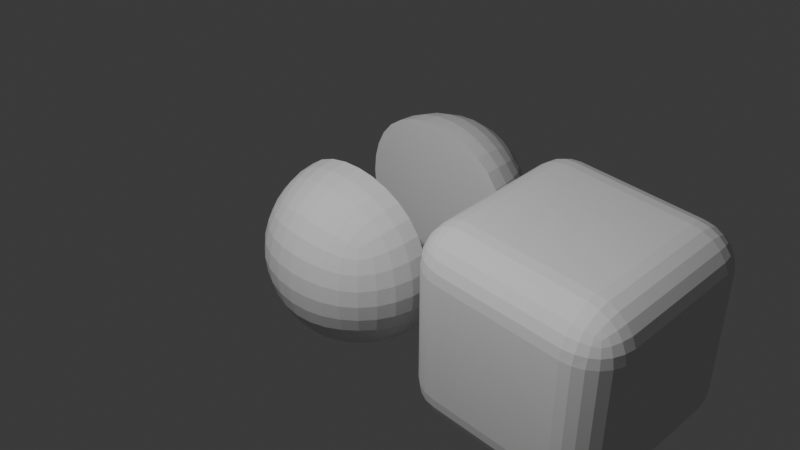 # Source: WIP_Bevel_Cube.blend  (saved by Blender 4.1.24; exported with 4.5.12 LTS)
import bpy
from mathutils import Matrix  # noqa: F401  (used for matrix-valued properties, if any)

bpy.ops.wm.read_factory_settings(use_empty=True)
scene = bpy.context.scene
scene.name = 'Scene'

# ---- collections
col_collection = bpy.data.collections.new('Collection'); scene.collection.children.link(col_collection)

# ---- materials (node trees are filled in below, after node groups)
mat_material = bpy.data.materials.new('Material')
mat_material.alpha_threshold = 0.0
mat_material.use_backface_culling = True
mat_material.use_transparent_shadow = False
mat_material.roughness = 0.5
mat_material.line_color = (0.0, 0.0, 0.0, 1.0)

# ---- node groups
ng_advanced_bounding_box_001 = bpy.data.node_groups.new('Advanced Bounding Box.001', 'GeometryNodeTree')
_s = ng_advanced_bounding_box_001.interface.new_socket(name='Bounding Box', in_out='OUTPUT', socket_type='NodeSocketGeometry')
_s = ng_advanced_bounding_box_001.interface.new_socket(name='Min', in_out='OUTPUT', socket_type='NodeSocketVector')
_s = ng_advanced_bounding_box_001.interface.new_socket(name='Max', in_out='OUTPUT', socket_type='NodeSocketVector')
_s = ng_advanced_bounding_box_001.interface.new_socket(name='Dimensions', in_out='OUTPUT', socket_type='NodeSocketVector')
_s = ng_advanced_bounding_box_001.interface.new_socket(name='Geometry', in_out='INPUT', socket_type='NodeSocketGeometry')
ng_advanced_bounding_box_001.is_modifier = True
_N = ng_advanced_bounding_box_001.nodes; _L = ng_advanced_bounding_box_001.links
n0 = _N.new('NodeGroupOutput'); n0.name = 'Group Output'; n0.location = (200, 0)
n1 = _N.new('GeometryNodeBoundBox'); n1.name = 'Bounding Box'; n1.location = (-1060, 0)
n2 = _N.new('NodeReroute'); n2.name = 'Reroute.004'; n2.location = (-900, -80)
n2.width = 16
n2.socket_idname = 'NodeSocketVector'
n3 = _N.new('NodeReroute'); n3.name = 'Reroute.003'; n3.location = (-880, -60)
n3.width = 16
n3.socket_idname = 'NodeSocketVector'
n4 = _N.new('ShaderNodeVectorMath'); n4.name = 'Vector Math'; n4.location = (-860, -100)
n4.operation = 'SUBTRACT'
n5 = _N.new('NodeReroute'); n5.name = 'Reroute.001'; n5.location = (-880, -220)
n5.width = 16
n5.socket_idname = 'NodeSocketVector'
n6 = _N.new('NodeReroute'); n6.name = 'Reroute.002'; n6.location = (-900, -200)
n6.width = 16
n6.socket_idname = 'NodeSocketVector'
n7 = _N.new('ShaderNodeVectorMath'); n7.name = 'Vector Math.001'; n7.location = (-700, -100)
n7.operation = 'ABSOLUTE'
n8 = _N.new('NodeReroute'); n8.name = 'Reroute'; n8.location = (-540, -100)
n8.width = 16
n8.socket_idname = 'NodeSocketVector'
n9 = _N.new('GeometryNodeRealizeInstances'); n9.name = 'Realize Instances'; n9.location = (-1220, 0)
n10 = _N.new('NodeGroupInput'); n10.name = 'Group Input'; n10.location = (-1380, 0)
_L.new(n1.outputs[0], n0.inputs[0])
_L.new(n9.outputs[0], n1.inputs[0])
_L.new(n5.outputs[0], n4.inputs[1])
_L.new(n6.outputs[0], n4.inputs[0])
_L.new(n4.outputs[0], n7.inputs[0])
_L.new(n8.outputs[0], n0.inputs[3])
_L.new(n7.outputs[0], n8.inputs[0])
_L.new(n3.outputs[0], n5.inputs[0])
_L.new(n2.outputs[0], n6.inputs[0])
_L.new(n1.outputs[1], n3.inputs[0])
_L.new(n1.outputs[2], n2.inputs[0])
_L.new(n2.outputs[0], n0.inputs[2])
_L.new(n3.outputs[0], n0.inputs[1])
_L.new(n10.outputs[0], n9.inputs[0])
n0.is_active_output = True
ng_vector_select = bpy.data.node_groups.new('Vector Select', 'GeometryNodeTree')
_s = ng_vector_select.interface.new_socket(name='Value', in_out='OUTPUT', socket_type='NodeSocketFloat')
_s = ng_vector_select.interface.new_socket(name='Index', in_out='INPUT', socket_type='NodeSocketInt')
_s.subtype = 'FACTOR'
_s.min_value = 0
_s.max_value = 2
_s = ng_vector_select.interface.new_socket(name='Vector', in_out='INPUT', socket_type='NodeSocketVector')
_s.min_value = -1e+04
_s.max_value = 1e+04
_N = ng_vector_select.nodes; _L = ng_vector_select.links
n0 = _N.new('NodeGroupOutput'); n0.name = 'Group Output'; n0.location = (480, 0)
n1 = _N.new('FunctionNodeCompare'); n1.name = 'Compare'; n1.location = (-90, 160)
n1.operation = 'EQUAL'
n1.data_type = 'INT'
n1.inputs[3].default_value = 1
n1.inputs[6].default_value = (0.0, 0.0, 0.0, 0.0)
n1.inputs[7].default_value = (0.0, 0.0, 0.0, 0.0)
n2 = _N.new('FunctionNodeCompare'); n2.name = 'Compare.001'; n2.location = (-90, 0)
n2.operation = 'EQUAL'
n2.data_type = 'INT'
n2.inputs[3].default_value = 2
n2.inputs[6].default_value = (0.0, 0.0, 0.0, 0.0)
n2.inputs[7].default_value = (0.0, 0.0, 0.0, 0.0)
n3 = _N.new('GeometryNodeSwitch'); n3.name = 'Switch'; n3.location = (110, 160)
n3.input_type = 'FLOAT'
n4 = _N.new('ShaderNodeSeparateXYZ'); n4.name = 'Separate XYZ'; n4.location = (-90, -160)
n5 = _N.new('ShaderNodeClamp'); n5.name = 'Clamp'; n5.location = (-300, 160)
n5.inputs[2].default_value = 2.0
n6 = _N.new('GeometryNodeSwitch'); n6.name = 'Switch.001'; n6.location = (290, 0)
n6.input_type = 'FLOAT'
n7 = _N.new('NodeGroupInput'); n7.name = 'Group Input'; n7.location = (-490, 0)
_L.new(n4.outputs[1], n3.inputs[2])
_L.new(n5.outputs[0], n2.inputs[2])
_L.new(n3.outputs[0], n6.inputs[1])
_L.new(n5.outputs[0], n1.inputs[2])
_L.new(n4.outputs[2], n6.inputs[2])
_L.new(n1.outputs[0], n3.inputs[0])
_L.new(n2.outputs[0], n6.inputs[0])
_L.new(n4.outputs[0], n3.inputs[1])
_L.new(n7.outputs[1], n4.inputs[0])
_L.new(n7.outputs[0], n5.inputs[0])
_L.new(n6.outputs[0], n0.inputs[0])
n0.is_active_output = True
ng_vector_swizzle = bpy.data.node_groups.new('Vector Swizzle', 'GeometryNodeTree')
_s = ng_vector_swizzle.interface.new_socket(name='Vector', in_out='OUTPUT', socket_type='NodeSocketVector')
_s.subtype = 'XYZ'
_s = ng_vector_swizzle.interface.new_socket(name='Vector', in_out='INPUT', socket_type='NodeSocketVector')
_s.subtype = 'XYZ'
_s.min_value = -1e+04
_s.max_value = 1e+04
_s.hide_value = True
_s = ng_vector_swizzle.interface.new_socket(name='x/y/z -> x', in_out='INPUT', socket_type='NodeSocketInt')
_s.subtype = 'FACTOR'
_s.min_value = 0
_s.max_value = 2
_s = ng_vector_swizzle.interface.new_socket(name='x/y/z -> y', in_out='INPUT', socket_type='NodeSocketInt')
_s.subtype = 'FACTOR'
_s.default_value = 1
_s.min_value = 0
_s.max_value = 2
_s = ng_vector_swizzle.interface.new_socket(name='x/y/z -> z', in_out='INPUT', socket_type='NodeSocketInt')
_s.subtype = 'FACTOR'
_s.default_value = 2
_s.min_value = 0
_s.max_value = 2
_N = ng_vector_swizzle.nodes; _L = ng_vector_swizzle.links
n0 = _N.new('NodeGroupOutput'); n0.name = 'Group Output'; n0.location = (380, 0)
n1 = _N.new('GeometryNodeGroup'); n1.name = 'Group'; n1.location = (0, 140)
n1.node_tree = ng_vector_select
n2 = _N.new('GeometryNodeGroup'); n2.name = 'Group.002'; n2.location = (0, -140)
n2.node_tree = ng_vector_select
n3 = _N.new('NodeGroupInput'); n3.name = 'Group Input.002'; n3.location = (-160, 140)
n4 = _N.new('NodeGroupInput'); n4.name = 'Group Input.003'; n4.location = (-160, -140)
n5 = _N.new('NodeGroupInput'); n5.name = 'Group Input.001'; n5.location = (-160, 0)
n6 = _N.new('ShaderNodeCombineXYZ'); n6.name = 'Combine XYZ'; n6.location = (220, 0)
n7 = _N.new('GeometryNodeGroup'); n7.name = 'Group.001'; n7.location = (0, 0)
n7.node_tree = ng_vector_select
_L.new(n1.outputs[0], n6.inputs[0])
_L.new(n5.outputs[0], n7.inputs[1])
_L.new(n5.outputs[2], n7.inputs[0])
_L.new(n7.outputs[0], n6.inputs[1])
_L.new(n2.outputs[0], n6.inputs[2])
_L.new(n6.outputs[0], n0.inputs[0])
_L.new(n3.outputs[0], n1.inputs[1])
_L.new(n3.outputs[1], n1.inputs[0])
_L.new(n4.outputs[0], n2.inputs[1])
_L.new(n4.outputs[3], n2.inputs[0])
n0.is_active_output = True
ng_bisect = bpy.data.node_groups.new('Bisect', 'GeometryNodeTree')
_s = ng_bisect.interface.new_socket(name='Geometry', in_out='OUTPUT', socket_type='NodeSocketGeometry')
_s = ng_bisect.interface.new_socket(name='Inverted', in_out='OUTPUT', socket_type='NodeSocketGeometry')
_s = ng_bisect.interface.new_socket(name='Geometry Cut', in_out='OUTPUT', socket_type='NodeSocketBool')
_s = ng_bisect.interface.new_socket(name='Inverted Cut', in_out='OUTPUT', socket_type='NodeSocketBool')
_s = ng_bisect.interface.new_socket(name='Geometry', in_out='INPUT', socket_type='NodeSocketGeometry')
_s = ng_bisect.interface.new_socket(name='Axis', in_out='INPUT', socket_type='NodeSocketMenu')
_s.default_value = 'Z'
_s = ng_bisect.interface.new_socket(name='Invert', in_out='INPUT', socket_type='NodeSocketBool')
_s = ng_bisect.interface.new_socket(name='Factor', in_out='INPUT', socket_type='NodeSocketFloat')
_s.subtype = 'FACTOR'
_s.default_value = 0.5
_s.min_value = 0.0
_s.max_value = 1.0
_N = ng_bisect.nodes; _L = ng_bisect.links
n0 = _N.new('NodeGroupOutput'); n0.name = 'Group Output'; n0.location = (1440, 0)
n1 = _N.new('NodeGroupInput'); n1.name = 'Group Input'; n1.location = (-1060, 0)
n2 = _N.new('GeometryNodeMeshGrid'); n2.name = 'Grid.001'; n2.location = (-80, 0)
n2.inputs[2].default_value = 2
n2.inputs[3].default_value = 2
n3 = _N.new('GeometryNodeMeshBoolean'); n3.name = 'Mesh Boolean'; n3.location = (600, 0)
n3.solver = 'EXACT'
n3.inputs[3].default_value = True
n4 = _N.new('GeometryNodeGroup'); n4.name = 'Group'; n4.location = (-1060, -100)
n4.node_tree = ng_advanced_bounding_box_001
n5 = _N.new('GeometryNodeGroup'); n5.name = 'Group.001'; n5.location = (-840, -240)
n5.node_tree = ng_vector_swizzle
n5.inputs[1].default_value = 1
n5.inputs[2].default_value = 0
n5.inputs[3].default_value = 2
n6 = _N.new('NodeReroute'); n6.name = 'Reroute'; n6.location = (-900, -200)
n6.width = 16
n6.socket_idname = 'NodeSocketVector'
n7 = _N.new('NodeReroute'); n7.name = 'Reroute.001'; n7.location = (-900, -300)
n7.width = 16
n7.socket_idname = 'NodeSocketVector'
n8 = _N.new('NodeReroute'); n8.name = 'Reroute.002'; n8.location = (-660, -280)
n8.width = 16
n8.socket_idname = 'NodeSocketVectorXYZ'
n9 = _N.new('NodeReroute'); n9.name = 'Reroute.003'; n9.location = (-660, -100)
n9.width = 16
n9.socket_idname = 'NodeSocketVectorXYZ'
n10 = _N.new('GeometryNodeGroup'); n10.name = 'Group.002'; n10.location = (-840, -400)
n10.node_tree = ng_vector_swizzle
n10.inputs[1].default_value = 0
n10.inputs[2].default_value = 2
n10.inputs[3].default_value = 1
n11 = _N.new('NodeReroute'); n11.name = 'Reroute.004'; n11.location = (-900, -460)
n11.width = 16
n11.socket_idname = 'NodeSocketVector'
n12 = _N.new('NodeReroute'); n12.name = 'Reroute.005'; n12.location = (-640, -440)
n12.width = 16
n12.socket_idname = 'NodeSocketVectorXYZ'
n13 = _N.new('NodeReroute'); n13.name = 'Reroute.006'; n13.location = (-640, -120)
n13.width = 16
n13.socket_idname = 'NodeSocketVectorXYZ'
n14 = _N.new('NodeReroute'); n14.name = 'Reroute.007'; n14.location = (-900, -600)
n14.width = 16
n14.socket_idname = 'NodeSocketVector'
n15 = _N.new('NodeReroute'); n15.name = 'Reroute.008'; n15.location = (-620, -140)
n15.width = 16
n15.socket_idname = 'NodeSocketVector'
n16 = _N.new('NodeReroute'); n16.name = 'Reroute.009'; n16.location = (-620, -600)
n16.width = 16
n16.socket_idname = 'NodeSocketVector'
n17 = _N.new('ShaderNodeVectorMath'); n17.name = 'Vector Math'; n17.location = (-400, 0)
n17.operation = 'MULTIPLY_ADD'
n17.inputs[1].default_value = (2.0, 2.0, 2.0)
n17.inputs[2].default_value = (0.1, 0.1, 0.1)
n17.inputs[3].default_value = 2.0
n18 = _N.new('ShaderNodeSeparateXYZ'); n18.name = 'Separate XYZ'; n18.location = (-240, 0)
n19 = _N.new('GeometryNodeTransform'); n19.name = 'Transform Geometry'; n19.location = (80, 0)
n20 = _N.new('GeometryNodeMenuSwitch'); n20.name = 'Menu Switch.002'; n20.location = (-840, 0)
n20.enum_items.clear()
_it = n20.enum_items.new('X')
_it = n20.enum_items.new('Y')
_it = n20.enum_items.new('Z')
n20.enum_definition.enum_definition.enum_definition.enum_definition.data_type = 'INT'
n20.enum_definition.enum_definition.enum_definition.data_type = 'INT'
n20.enum_definition.enum_definition.data_type = 'INT'
n20.enum_definition.data_type = 'INT'
n20.data_type = 'INT'
n20.inputs[1].default_value = 0
n20.inputs[2].default_value = 1
n20.inputs[3].default_value = 2
n21 = _N.new('GeometryNodeIndexSwitch'); n21.name = 'Index Switch'; n21.location = (-560, 0)
n21.index_switch_items.clear()
_it = n21.index_switch_items.new()
_it = n21.index_switch_items.new()
_it = n21.index_switch_items.new()
n21.data_type = 'VECTOR'
n22 = _N.new('GeometryNodeIndexSwitch'); n22.name = 'Index Switch.001'; n22.location = (-400, -200)
n22.index_switch_items.clear()
_it = n22.index_switch_items.new()
_it = n22.index_switch_items.new()
_it = n22.index_switch_items.new()
n22.data_type = 'ROTATION'
n22.inputs[1].default_value = (0.0, 1.571, 0.0)
n22.inputs[2].default_value = (-1.571, 0.0, 0.0)
n22.inputs[3].default_value = (0.0, 0.0, 0.0)
n23 = _N.new('NodeReroute'); n23.name = 'Reroute.010'; n23.location = (-680, -80)
n23.width = 16
n23.socket_idname = 'NodeSocketInt'
n24 = _N.new('NodeReroute'); n24.name = 'Reroute.011'; n24.location = (-680, -200)
n24.width = 16
n24.socket_idname = 'NodeSocketInt'
n25 = _N.new('NodeReroute'); n25.name = 'Reroute.012'; n25.location = (-420, -200)
n25.width = 16
n25.socket_idname = 'NodeSocketInt'
n26 = _N.new('NodeReroute'); n26.name = 'Reroute.013'; n26.location = (-240, -140)
n26.width = 16
n26.socket_idname = 'NodeSocketRotation'
n27 = _N.new('NodeReroute'); n27.name = 'Reroute.014'; n27.location = (60, -140)
n27.width = 16
n27.socket_idname = 'NodeSocketRotation'
n28 = _N.new('NodeGroupInput'); n28.name = 'Group Input.001'; n28.location = (-1220, -100)
n29 = _N.new('GeometryNodeFlipFaces'); n29.name = 'Flip Faces'; n29.location = (240, 0)
n30 = _N.new('NodeGroupInput'); n30.name = 'Group Input.002'; n30.location = (80, -120)
n31 = _N.new('NodeGroupInput'); n31.name = 'Group Input.003'; n31.location = (440, 60)
n32 = _N.new('GeometryNodeIndexSwitch'); n32.name = 'Index Switch.002'; n32.location = (-120, -660)
n32.index_switch_items.clear()
_it = n32.index_switch_items.new()
_it = n32.index_switch_items.new()
_it = n32.index_switch_items.new()
n32.data_type = 'VECTOR'
n32.inputs[1].default_value = (1.0, 0.0, 0.0)
n32.inputs[2].default_value = (0.0, 1.0, 0.0)
n32.inputs[3].default_value = (0.0, 0.0, 1.0)
n33 = _N.new('NodeReroute'); n33.name = 'Reroute.015'; n33.location = (-680, -740)
n33.width = 16
n33.socket_idname = 'NodeSocketInt'
n34 = _N.new('ShaderNodeVectorMath'); n34.name = 'Vector Math.001'; n34.location = (80, -660)
n34.operation = 'MULTIPLY'
n34.inputs[3].default_value = 2.0
n35 = _N.new('ShaderNodeMix'); n35.name = 'Mix'; n35.location = (240, -600)
n35.data_type = 'VECTOR'
n36 = _N.new('ShaderNodeVectorMath'); n36.name = 'Vector Math.002'; n36.location = (80, -800)
n36.operation = 'MULTIPLY'
n36.inputs[3].default_value = 2.0
n37 = _N.new('NodeReroute'); n37.name = 'Reroute.017'; n37.location = (-880, -160)
n37.width = 16
n37.socket_idname = 'NodeSocketVector'
n38 = _N.new('NodeReroute'); n38.name = 'Reroute.018'; n38.location = (-880, -620)
n38.width = 16
n38.socket_idname = 'NodeSocketVector'
n39 = _N.new('NodeReroute'); n39.name = 'Reroute.019'; n39.location = (40, -620)
n39.width = 16
n39.socket_idname = 'NodeSocketVector'
n40 = _N.new('NodeReroute'); n40.name = 'Reroute.020'; n40.location = (20, -640)
n40.width = 16
n40.socket_idname = 'NodeSocketVector'
n41 = _N.new('NodeReroute'); n41.name = 'Reroute.021'; n41.location = (-860, -640)
n41.width = 16
n41.socket_idname = 'NodeSocketVector'
n42 = _N.new('NodeReroute'); n42.name = 'Reroute.022'; n42.location = (-860, -180)
n42.width = 16
n42.socket_idname = 'NodeSocketVector'
n43 = _N.new('NodeGroupInput'); n43.name = 'Group Input.004'; n43.location = (80, -600)
n44 = _N.new('GeometryNodeSetPosition'); n44.name = 'Set Position'; n44.location = (440, 0)
n45 = _N.new('NodeReroute'); n45.name = 'Reroute.023'; n45.location = (400, -640)
n45.width = 16
n45.socket_idname = 'NodeSocketVector'
n46 = _N.new('NodeReroute'); n46.name = 'Reroute.024'; n46.location = (400, -120)
n46.width = 16
n46.socket_idname = 'NodeSocketVector'
n47 = _N.new('GeometryNodeFlipFaces'); n47.name = 'Flip Faces.001'; n47.location = (600, -260)
n48 = _N.new('GeometryNodeMeshBoolean'); n48.name = 'Mesh Boolean.001'; n48.location = (760, -200)
n48.solver = 'EXACT'
n48.inputs[3].default_value = True
n49 = _N.new('NodeGroupInput'); n49.name = 'Group Input.005'; n49.location = (600, -200)
n50 = _N.new('GeometryNodeMergeByDistance'); n50.name = 'Merge by Distance'; n50.location = (920, -40)
n50.inputs[2].default_value = 0.0001
n51 = _N.new('GeometryNodeMergeByDistance'); n51.name = 'Merge by Distance.001'; n51.location = (920, -200)
n51.inputs[2].default_value = 0.0001
n52 = _N.new('FunctionNodeCompare'); n52.name = 'Compare'; n52.location = (920, 180)
n52.operation = 'NOT_EQUAL'
n52.data_type = 'VECTOR'
n52.inputs[10].default_value = 2.98e-08
n52.inputs[11].default_value = 1.035
n52.inputs[12].default_value = 0.09
n53 = _N.new('GeometryNodeInputPosition'); n53.name = 'Position'; n53.location = (600, 60)
n54 = _N.new('GeometryNodeCaptureAttribute'); n54.name = 'Capture Attribute'; n54.location = (1120, 80)
n54.capture_items.clear()
n54.domain = 'FACE'
n55 = _N.new('GeometryNodeCaptureAttribute'); n55.name = 'Capture Attribute.001'; n55.location = (1120, -100)
n55.capture_items.clear()
n55.domain = 'FACE'
_L.new(n7.outputs[0], n5.inputs[0])
_L.new(n4.outputs[3], n6.inputs[0])
_L.new(n6.outputs[0], n7.inputs[0])
_L.new(n8.outputs[0], n9.inputs[0])
_L.new(n11.outputs[0], n10.inputs[0])
_L.new(n7.outputs[0], n11.inputs[0])
_L.new(n10.outputs[0], n12.inputs[0])
_L.new(n12.outputs[0], n13.inputs[0])
_L.new(n5.outputs[0], n8.inputs[0])
_L.new(n11.outputs[0], n14.inputs[0])
_L.new(n16.outputs[0], n15.inputs[0])
_L.new(n14.outputs[0], n16.inputs[0])
_L.new(n17.outputs[0], n18.inputs[0])
_L.new(n18.outputs[0], n2.inputs[0])
_L.new(n18.outputs[1], n2.inputs[1])
_L.new(n1.outputs[1], n20.inputs[0])
_L.new(n9.outputs[0], n21.inputs[1])
_L.new(n13.outputs[0], n21.inputs[2])
_L.new(n15.outputs[0], n21.inputs[3])
_L.new(n23.outputs[0], n21.inputs[0])
_L.new(n21.outputs[0], n17.inputs[0])
_L.new(n25.outputs[0], n22.inputs[0])
_L.new(n20.outputs[0], n23.inputs[0])
_L.new(n23.outputs[0], n24.inputs[0])
_L.new(n24.outputs[0], n25.inputs[0])
_L.new(n27.outputs[0], n19.inputs[2])
_L.new(n2.outputs[0], n19.inputs[0])
_L.new(n22.outputs[0], n26.inputs[0])
_L.new(n26.outputs[0], n27.inputs[0])
_L.new(n28.outputs[0], n4.inputs[0])
_L.new(n19.outputs[0], n29.inputs[0])
_L.new(n30.outputs[2], n29.inputs[1])
_L.new(n31.outputs[0], n3.inputs[0])
_L.new(n44.outputs[0], n3.inputs[1])
_L.new(n33.outputs[0], n32.inputs[0])
_L.new(n23.outputs[0], n33.inputs[0])
_L.new(n40.outputs[0], n36.inputs[1])
_L.new(n39.outputs[0], n34.inputs[1])
_L.new(n4.outputs[1], n37.inputs[0])
_L.new(n37.outputs[0], n38.inputs[0])
_L.new(n38.outputs[0], n39.inputs[0])
_L.new(n32.outputs[0], n34.inputs[0])
_L.new(n41.outputs[0], n40.inputs[0])
_L.new(n42.outputs[0], n41.inputs[0])
_L.new(n4.outputs[2], n42.inputs[0])
_L.new(n32.outputs[0], n36.inputs[0])
_L.new(n34.outputs[0], n35.inputs[4])
_L.new(n36.outputs[0], n35.inputs[5])
_L.new(n43.outputs[3], n35.inputs[0])
_L.new(n29.outputs[0], n44.inputs[0])
_L.new(n46.outputs[0], n44.inputs[3])
_L.new(n35.outputs[1], n45.inputs[0])
_L.new(n45.outputs[0], n46.inputs[0])
_L.new(n44.outputs[0], n47.inputs[0])
_L.new(n47.outputs[0], n48.inputs[1])
_L.new(n49.outputs[0], n48.inputs[0])
_L.new(n55.outputs[0], n0.inputs[1])
_L.new(n48.outputs[0], n51.inputs[0])
_L.new(n3.outputs[0], n50.inputs[0])
_L.new(n54.outputs[0], n0.inputs[0])
_L.new(n53.outputs[0], n52.inputs[4])
_L.new(n46.outputs[0], n52.inputs[5])
_L.new(n50.outputs[0], n54.inputs[0])
_L.new(n52.outputs[0], n54.inputs[1])
_L.new(n54.outputs[1], n0.inputs[2])
_L.new(n51.outputs[0], n55.inputs[0])
_L.new(n52.outputs[0], n55.inputs[1])
_L.new(n55.outputs[1], n0.inputs[3])
n0.is_active_output = True
ng_nodegroup = bpy.data.node_groups.new('NodeGroup', 'GeometryNodeTree')
_s = ng_nodegroup.interface.new_socket(name='Geometry', in_out='OUTPUT', socket_type='NodeSocketGeometry')
_s = ng_nodegroup.interface.new_socket(name='Geometry', in_out='INPUT', socket_type='NodeSocketGeometry')
_s = ng_nodegroup.interface.new_socket(name='Distance', in_out='INPUT', socket_type='NodeSocketFloat')
_s.min_value = 0.0
_s = ng_nodegroup.interface.new_socket(name='Axis', in_out='INPUT', socket_type='NodeSocketMenu')
_s.default_value = 'X'
_N = ng_nodegroup.nodes; _L = ng_nodegroup.links
n0 = _N.new('NodeGroupOutput'); n0.name = 'Group Output'; n0.location = (720, 0)
n1 = _N.new('NodeGroupInput'); n1.name = 'Group Input'; n1.location = (-1220, 0)
n2 = _N.new('GeometryNodeGroup'); n2.name = 'Group'; n2.location = (-1060, 0)
n2.node_tree = ng_bisect
n2.inputs[1].default_value = 'X'
n2.inputs[2].default_value = False
n2.inputs[3].default_value = 0.5
n3 = _N.new('GeometryNodeSetPosition'); n3.name = 'Set Position'; n3.location = (20, 0)
n4 = _N.new('GeometryNodeSetPosition'); n4.name = 'Set Position.001'; n4.location = (20, -240)
n5 = _N.new('GeometryNodeMenuSwitch'); n5.name = 'Menu Switch'; n5.location = (-1060, 180)
n5.enum_items.clear()
_it = n5.enum_items.new('X')
_it = n5.enum_items.new('Y')
_it = n5.enum_items.new('Z')
n5.enum_definition.enum_definition.enum_definition.enum_definition.data_type = 'INT'
n5.enum_definition.enum_definition.enum_definition.data_type = 'INT'
n5.enum_definition.enum_definition.data_type = 'INT'
n5.enum_definition.data_type = 'INT'
n5.data_type = 'INT'
n5.inputs[1].default_value = 0
n5.inputs[2].default_value = 1
n5.inputs[3].default_value = 2
n6 = _N.new('GeometryNodeIndexSwitch'); n6.name = 'Index Switch'; n6.location = (-700, 60)
n6.index_switch_items.clear()
_it = n6.index_switch_items.new()
_it = n6.index_switch_items.new()
_it = n6.index_switch_items.new()
n7 = _N.new('NodeGroupInput'); n7.name = 'Group Input.001'; n7.location = (-1220, 180)
n8 = _N.new('GeometryNodeGroup'); n8.name = 'Group.001'; n8.location = (-1060, -240)
n8.node_tree = ng_bisect
n8.inputs[1].default_value = 'Y'
n8.inputs[2].default_value = True
n8.inputs[3].default_value = 0.5
n9 = _N.new('NodeGroupInput'); n9.name = 'Group Input.002'; n9.location = (-1220, -240)
n10 = _N.new('GeometryNodeGroup'); n10.name = 'Group.002'; n10.location = (-1060, -480)
n10.node_tree = ng_bisect
n10.inputs[1].default_value = 'Z'
n10.inputs[2].default_value = False
n10.inputs[3].default_value = 0.5
n11 = _N.new('NodeGroupInput'); n11.name = 'Group Input.003'; n11.location = (-1220, -480)
n12 = _N.new('GeometryNodeIndexSwitch'); n12.name = 'Index Switch.001'; n12.location = (-700, -140)
n12.index_switch_items.clear()
_it = n12.index_switch_items.new()
_it = n12.index_switch_items.new()
_it = n12.index_switch_items.new()
n13 = _N.new('GeometryNodeIndexSwitch'); n13.name = 'Index Switch.002'; n13.location = (-700, -340)
n13.index_switch_items.clear()
_it = n13.index_switch_items.new()
_it = n13.index_switch_items.new()
_it = n13.index_switch_items.new()
n13.data_type = 'BOOLEAN'
n14 = _N.new('GeometryNodeIndexSwitch'); n14.name = 'Index Switch.003'; n14.location = (-700, -540)
n14.index_switch_items.clear()
_it = n14.index_switch_items.new()
_it = n14.index_switch_items.new()
_it = n14.index_switch_items.new()
n14.data_type = 'BOOLEAN'
n15 = _N.new('NodeReroute'); n15.name = 'Reroute.001'; n15.location = (-740, -20)
n15.width = 16
n15.socket_idname = 'NodeSocketInt'
n16 = _N.new('NodeReroute'); n16.name = 'Reroute'; n16.location = (-740, -220)
n16.width = 16
n16.socket_idname = 'NodeSocketInt'
n17 = _N.new('NodeReroute'); n17.name = 'Reroute.002'; n17.location = (-740, -420)
n17.width = 16
n17.socket_idname = 'NodeSocketInt'
n18 = _N.new('NodeReroute'); n18.name = 'Reroute.003'; n18.location = (-740, -620)
n18.width = 16
n18.socket_idname = 'NodeSocketInt'
n19 = _N.new('GeometryNodeIndexSwitch'); n19.name = 'Index Switch.004'; n19.location = (-700, 300)
n19.index_switch_items.clear()
_it = n19.index_switch_items.new()
_it = n19.index_switch_items.new()
_it = n19.index_switch_items.new()
n19.data_type = 'VECTOR'
n19.inputs[1].default_value = (1.0, 0.0, 0.0)
n19.inputs[2].default_value = (0.0, 1.0, 0.0)
n19.inputs[3].default_value = (0.0, 0.0, 1.0)
n20 = _N.new('GeometryNodeJoinGeometry'); n20.name = 'Join Geometry'; n20.location = (360, 0)
n21 = _N.new('ShaderNodeVectorMath'); n21.name = 'Vector Math'; n21.location = (-140, 0)
n21.operation = 'SCALE'
n21.inputs[3].default_value = 0.5
n22 = _N.new('ShaderNodeVectorMath'); n22.name = 'Vector Math.001'; n22.location = (-140, -240)
n22.operation = 'SCALE'
n22.inputs[3].default_value = -0.5
n23 = _N.new('GeometryNodeExtrudeMesh'); n23.name = 'Extrude Mesh'; n23.location = (180, 0)
n23.inputs[4].default_value = False
n24 = _N.new('GeometryNodeExtrudeMesh'); n24.name = 'Extrude Mesh.001'; n24.location = (180, -240)
n24.inputs[4].default_value = False
n25 = _N.new('GeometryNodeMergeByDistance'); n25.name = 'Merge by Distance'; n25.location = (540, 0)
n25.inputs[2].default_value = 0.0001
n26 = _N.new('ShaderNodeVectorMath'); n26.name = 'Vector Math.004'; n26.location = (-540, 300)
n26.operation = 'SCALE'
n27 = _N.new('NodeGroupInput'); n27.name = 'Group Input.006'; n27.location = (-700, 180)
_L.new(n6.outputs[0], n3.inputs[0])
_L.new(n12.outputs[0], n4.inputs[0])
_L.new(n1.outputs[0], n2.inputs[0])
_L.new(n2.outputs[0], n6.inputs[1])
_L.new(n7.outputs[2], n5.inputs[0])
_L.new(n15.outputs[0], n6.inputs[0])
_L.new(n9.outputs[0], n8.inputs[0])
_L.new(n11.outputs[0], n10.inputs[0])
_L.new(n2.outputs[1], n12.inputs[1])
_L.new(n8.outputs[0], n6.inputs[2])
_L.new(n8.outputs[1], n12.inputs[2])
_L.new(n2.outputs[2], n13.inputs[1])
_L.new(n2.outputs[3], n14.inputs[1])
_L.new(n8.outputs[2], n13.inputs[2])
_L.new(n8.outputs[3], n14.inputs[2])
_L.new(n10.outputs[2], n13.inputs[3])
_L.new(n10.outputs[3], n14.inputs[3])
_L.new(n10.outputs[0], n6.inputs[3])
_L.new(n10.outputs[1], n12.inputs[3])
_L.new(n5.outputs[0], n15.inputs[0])
_L.new(n16.outputs[0], n12.inputs[0])
_L.new(n17.outputs[0], n13.inputs[0])
_L.new(n18.outputs[0], n14.inputs[0])
_L.new(n17.outputs[0], n18.inputs[0])
_L.new(n5.outputs[0], n19.inputs[0])
_L.new(n21.outputs[0], n3.inputs[3])
_L.new(n24.outputs[0], n20.inputs[0])
_L.new(n23.outputs[0], n20.inputs[0])
_L.new(n25.outputs[0], n0.inputs[0])
_L.new(n22.outputs[0], n4.inputs[3])
_L.new(n3.outputs[0], n23.inputs[0])
_L.new(n22.outputs[0], n23.inputs[2])
_L.new(n13.outputs[0], n23.inputs[1])
_L.new(n4.outputs[0], n24.inputs[0])
_L.new(n21.outputs[0], n24.inputs[2])
_L.new(n14.outputs[0], n24.inputs[1])
_L.new(n20.outputs[0], n25.inputs[0])
_L.new(n19.outputs[0], n26.inputs[0])
_L.new(n26.outputs[0], n21.inputs[0])
_L.new(n26.outputs[0], n22.inputs[0])
_L.new(n16.outputs[0], n17.inputs[0])
_L.new(n15.outputs[0], n16.inputs[0])
n0.is_active_output = True
ng_geometry_nodes = bpy.data.node_groups.new('Geometry Nodes', 'GeometryNodeTree')
_s = ng_geometry_nodes.interface.new_socket(name='Geometry', in_out='OUTPUT', socket_type='NodeSocketGeometry')
_s = ng_geometry_nodes.interface.new_socket(name='Geometry', in_out='INPUT', socket_type='NodeSocketGeometry')
ng_geometry_nodes.is_modifier = True
_N = ng_geometry_nodes.nodes; _L = ng_geometry_nodes.links
n0 = _N.new('NodeGroupInput'); n0.name = 'Group Input'; n0.location = (-980, 0)
n1 = _N.new('NodeGroupOutput'); n1.name = 'Group Output'; n1.location = (480, 0)
n2 = _N.new('GeometryNodeMeshCube'); n2.name = 'Cube'; n2.location = (-640, 0)
n2.inputs[0].default_value = (2.0, 2.0, 2.0)
n3 = _N.new('GeometryNodeSubdivisionSurface'); n3.name = 'Subdivision Surface'; n3.location = (-480, 0)
n3.inputs[1].default_value = 3
n3.inputs[4].default_value = False
n4 = _N.new('GeometryNodeGroup'); n4.name = 'Group.001'; n4.location = (-200, 0)
n4.node_tree = ng_nodegroup
n4.inputs[1].default_value = 1.0
n4.inputs[2].default_value = 'X'
n5 = _N.new('GeometryNodeGroup'); n5.name = 'Group.002'; n5.location = (-40, 0)
n5.mute = True
n5.node_tree = ng_nodegroup
n5.inputs[1].default_value = 1.0
n5.inputs[2].default_value = 'Y'
n6 = _N.new('GeometryNodeGroup'); n6.name = 'Group.003'; n6.location = (120, 0)
n6.mute = True
n6.node_tree = ng_nodegroup
n6.inputs[1].default_value = 1.0
n6.inputs[2].default_value = 'Z'
_L.new(n2.outputs[0], n3.inputs[0])
_L.new(n6.outputs[0], n1.inputs[0])
_L.new(n3.outputs[0], n4.inputs[0])
_L.new(n4.outputs[0], n5.inputs[0])
_L.new(n5.outputs[0], n6.inputs[0])
n1.is_active_output = True

# ---- material node trees
mat_material.use_nodes = True; mat_material.node_tree.nodes.clear()
_N = mat_material.node_tree.nodes; _L = mat_material.node_tree.links
n0 = _N.new('ShaderNodeOutputMaterial'); n0.name = 'Material Output'; n0.location = (300, 300)
n1 = _N.new('ShaderNodeBsdfPrincipled'); n1.name = 'Principled BSDF'; n1.location = (10, 300)
n1.distribution = 'GGX'
n1.subsurface_method = 'RANDOM_WALK_SKIN'
n1.inputs[1].default_value = 1.0
n1.inputs[3].default_value = 1.45
n1.inputs[27].default_value = (0.0, 0.0, 0.0, 1.0)
n1.inputs[28].default_value = 1.0
_L.new(n1.outputs[0], n0.inputs[0])
n0.is_active_output = True

# ---- world
world_world = bpy.data.worlds.new('World'); scene.world = world_world
world_world.use_nodes = True; world_world.node_tree.nodes.clear()
_N = world_world.node_tree.nodes; _L = world_world.node_tree.links
n0 = _N.new('ShaderNodeOutputWorld'); n0.name = 'World Output'; n0.location = (300, 300)
n1 = _N.new('ShaderNodeBackground'); n1.name = 'Background'; n1.location = (10, 300)
n1.inputs[0].default_value = (0.05088, 0.05088, 0.05088, 1.0)
_L.new(n1.outputs[0], n0.inputs[0])
n0.is_active_output = True
world_world.color = (0.05088, 0.05088, 0.05088)
world_world.use_sun_shadow = False
world_world.sun_shadow_jitter_overblur = 0.0

# ---- cameras
cam_camera = bpy.data.cameras.new('Camera')
cam_camera.clip_end = 100.0
cam_camera.ortho_scale = 7.314

# ---- lights
light_light = bpy.data.lights.new('Light', 'POINT')
light_light.transmission_factor = 0.0
light_light.use_soft_falloff = False
light_light.energy = 1000.0
light_light.shadow_soft_size = 0.1
light_light.shadow_maximum_resolution = 0.006
light_light.use_absolute_resolution = True

# ---- meshes
me_cube = bpy.data.meshes.new('Cube')
me_cube.from_pydata([(-1.0, -1.0, -1.0), (-1.0, -1.0, 1.0), (-1.0, 1.0, -1.0), (-1.0, 1.0, 1.0), (1.0, -1.0, -1.0), (1.0, -1.0, 1.0), (1.0, 1.0, -1.0), (1.0, 1.0, 1.0)], [], [(0, 1, 3, 2), (2, 3, 7, 6), (6, 7, 5, 4), (4, 5, 1, 0), (2, 6, 4, 0), (7, 3, 1, 5)])
_uv = me_cube.uv_layers.new(name='UVMap')
_uv.uv.foreach_set('vector', [0.375, 0.0, 0.625, 0.0, 0.625, 0.25, 0.375, 0.25, 0.375, 0.25, 0.625, 0.25, 0.625, 0.5, 0.375, 0.5, 0.375, 0.5, 0.625, 0.5, 0.625, 0.75, 0.375, 0.75, 0.375, 0.75, 0.625, 0.75, 0.625, 1.0, 0.375, 1.0, 0.125, 0.5, 0.375, 0.5, 0.375, 0.75, 0.125, 0.75, 0.625, 0.5, 0.875, 0.5, 0.875, 0.75, 0.625, 0.75])
me_cube.materials.append(mat_material)
me_cube.update()
me_cube_001 = bpy.data.meshes.new('Cube.001')
me_cube_001.from_pydata([(-0.6096, -0.6096, -1.0), (-0.6096, -1.0, -0.6096), (-1.0, -0.6096, -0.6096), (-0.6096, -0.7106, -0.9867), (-0.6096, -0.8048, -0.9477), (-0.6096, -0.8856, -0.8856), (-0.7106, -0.6096, -0.9867), (-0.7138, -0.7146, -0.9709), (-0.7121, -0.8054, -0.9314), (-0.71, -0.8762, -0.8765), (-0.8048, -0.6096, -0.9477), (-0.8055, -0.7127, -0.9311), (-0.7955, -0.7956, -0.8981), (-0.7874, -0.8553, -0.8554), (-0.835, -0.835, -0.835), (-0.7106, -0.9867, -0.6096), (-0.8048, -0.9477, -0.6096), (-0.8856, -0.8856, -0.6096), (-0.6096, -0.9867, -0.7106), (-0.7146, -0.9709, -0.7138), (-0.8054, -0.9314, -0.7121), (-0.8762, -0.8765, -0.71), (-0.6096, -0.9477, -0.8048), (-0.7127, -0.9311, -0.8055), (-0.7956, -0.8981, -0.7955), (-0.8553, -0.8554, -0.7874), (-0.9867, -0.6096, -0.7106), (-0.9477, -0.6096, -0.8048), (-0.8856, -0.6096, -0.8856), (-0.9867, -0.7106, -0.6096), (-0.9709, -0.7138, -0.7146), (-0.9314, -0.7121, -0.8054), (-0.8765, -0.71, -0.8762), (-0.9477, -0.8048, -0.6096), (-0.9311, -0.8055, -0.7127), (-0.8981, -0.7955, -0.7956), (-0.8554, -0.7874, -0.8553), (-0.6096, -1.0, 0.6096), (-0.6096, -0.6096, 1.0), (-1.0, -0.6096, 0.6096), (-0.6096, -0.9867, 0.7106), (-0.6096, -0.9477, 0.8048), (-0.6096, -0.8856, 0.8856), (-0.7106, -0.9867, 0.6096), (-0.7138, -0.9709, 0.7146), (-0.7121, -0.9314, 0.8054), (-0.71, -0.8765, 0.8762), (-0.8048, -0.9477, 0.6096), (-0.8055, -0.9311, 0.7127), (-0.7955, -0.8981, 0.7956), (-0.7874, -0.8554, 0.8553), (-0.835, -0.835, 0.835), (-0.7106, -0.6096, 0.9867), (-0.8048, -0.6096, 0.9477), (-0.8856, -0.6096, 0.8856), (-0.6096, -0.7106, 0.9867), (-0.7146, -0.7138, 0.9709), (-0.8054, -0.7121, 0.9314), (-0.8762, -0.71, 0.8765), (-0.6096, -0.8048, 0.9477), (-0.7127, -0.8055, 0.9311), (-0.7956, -0.7955, 0.8981), (-0.8553, -0.7874, 0.8554), (-0.9867, -0.7106, 0.6096), (-0.9477, -0.8048, 0.6096), (-0.8856, -0.8856, 0.6096), (-0.9867, -0.6096, 0.7106), (-0.9709, -0.7146, 0.7138), (-0.9314, -0.8054, 0.7121), (-0.8765, -0.8762, 0.71), (-0.9477, -0.6096, 0.8048), (-0.9311, -0.7127, 0.8055), (-0.8981, -0.7956, 0.7955), (-0.8554, -0.8553, 0.7874), (-0.6096, 0.6096, -1.0), (-1.0, 0.6096, -0.6096), (-0.6096, 1.0, -0.6096), (-0.7106, 0.6096, -0.9867), (-0.8048, 0.6096, -0.9477), (-0.8856, 0.6096, -0.8856), (-0.6096, 0.7106, -0.9867), (-0.7146, 0.7138, -0.9709), (-0.8054, 0.7121, -0.9314), (-0.8762, 0.71, -0.8765), (-0.6096, 0.8048, -0.9477), (-0.7127, 0.8055, -0.9311), (-0.7956, 0.7955, -0.8981), (-0.8553, 0.7874, -0.8554), (-0.835, 0.835, -0.835), (-0.9867, 0.7106, -0.6096), (-0.9477, 0.8048, -0.6096), (-0.8856, 0.8856, -0.6096), (-0.9867, 0.6096, -0.7106), (-0.9709, 0.7146, -0.7138), (-0.9314, 0.8054, -0.7121), (-0.8765, 0.8762, -0.71), (-0.9477, 0.6096, -0.8048), (-0.9311, 0.7127, -0.8055), (-0.8981, 0.7956, -0.7955), (-0.8554, 0.8553, -0.7874), (-0.6096, 0.9867, -0.7106), (-0.6096, 0.9477, -0.8048), (-0.6096, 0.8856, -0.8856), (-0.7106, 0.9867, -0.6096), (-0.7138, 0.9709, -0.7146), (-0.7121, 0.9314, -0.8054), (-0.71, 0.8765, -0.8762), (-0.8048, 0.9477, -0.6096), (-0.8055, 0.9311, -0.7127), (-0.7955, 0.8981, -0.7956), (-0.7874, 0.8554, -0.8553), (-0.6096, 0.6096, 1.0), (-0.6096, 1.0, 0.6096), (-1.0, 0.6096, 0.6096), (-0.6096, 0.7106, 0.9867), (-0.6096, 0.8048, 0.9477), (-0.6096, 0.8856, 0.8856), (-0.7106, 0.6096, 0.9867), (-0.7138, 0.7146, 0.9709), (-0.7121, 0.8054, 0.9314), (-0.71, 0.8762, 0.8765), (-0.8048, 0.6096, 0.9477), (-0.8055, 0.7127, 0.9311), (-0.7955, 0.7956, 0.8981), (-0.7874, 0.8553, 0.8554), (-0.835, 0.835, 0.835), (-0.7106, 0.9867, 0.6096), (-0.8048, 0.9477, 0.6096), (-0.8856, 0.8856, 0.6096), (-0.6096, 0.9867, 0.7106), (-0.7146, 0.9709, 0.7138), (-0.8054, 0.9314, 0.7121), (-0.8762, 0.8765, 0.71), (-0.6096, 0.9477, 0.8048), (-0.7127, 0.9311, 0.8055), (-0.7956, 0.8981, 0.7955), (-0.8553, 0.8554, 0.7874), (-0.9867, 0.6096, 0.7106), (-0.9477, 0.6096, 0.8048), (-0.8856, 0.6096, 0.8856), (-0.9867, 0.7106, 0.6096), (-0.9709, 0.7138, 0.7146), (-0.9314, 0.7121, 0.8054), (-0.8765, 0.71, 0.8762), (-0.9477, 0.8048, 0.6096), (-0.9311, 0.8055, 0.7127), (-0.8981, 0.7955, 0.7956), (-0.8554, 0.7874, 0.8553), (0.6096, -0.6096, -1.0), (1.0, -0.6096, -0.6096), (0.6096, -1.0, -0.6096), (0.7106, -0.6096, -0.9867), (0.8048, -0.6096, -0.9477), (0.8856, -0.6096, -0.8856), (0.6096, -0.7106, -0.9867), (0.7146, -0.7138, -0.9709), (0.8054, -0.7121, -0.9314), (0.8762, -0.71, -0.8765), (0.6096, -0.8048, -0.9477), (0.7127, -0.8055, -0.9311), (0.7956, -0.7955, -0.8981), (0.8553, -0.7874, -0.8554), (0.835, -0.835, -0.835), (0.9867, -0.7106, -0.6096), (0.9477, -0.8048, -0.6096), (0.8856, -0.8856, -0.6096), (0.9867, -0.6096, -0.7106), (0.9709, -0.7146, -0.7138), (0.9314, -0.8054, -0.7121), (0.8765, -0.8762, -0.71), (0.9477, -0.6096, -0.8048), (0.9311, -0.7127, -0.8055), (0.8981, -0.7956, -0.7955), (0.8554, -0.8553, -0.7874), (0.6096, -0.9867, -0.7106), (0.6096, -0.9477, -0.8048), (0.6096, -0.8856, -0.8856), (0.7106, -0.9867, -0.6096), (0.7138, -0.9709, -0.7146), (0.7121, -0.9314, -0.8054), (0.71, -0.8765, -0.8762), (0.8048, -0.9477, -0.6096), (0.8055, -0.9311, -0.7127), (0.7955, -0.8981, -0.7956), (0.7874, -0.8554, -0.8553), (0.6096, -0.6096, 1.0), (0.6096, -1.0, 0.6096), (1.0, -0.6096, 0.6096), (0.6096, -0.7106, 0.9867), (0.6096, -0.8048, 0.9477), (0.6096, -0.8856, 0.8856), (0.7106, -0.6096, 0.9867), (0.7138, -0.7146, 0.9709), (0.7121, -0.8054, 0.9314), (0.71, -0.8762, 0.8765), (0.8048, -0.6096, 0.9477), (0.8055, -0.7127, 0.9311), (0.7955, -0.7956, 0.8981), (0.7874, -0.8553, 0.8554), (0.835, -0.835, 0.835), (0.7106, -0.9867, 0.6096), (0.8048, -0.9477, 0.6096), (0.8856, -0.8856, 0.6096), (0.6096, -0.9867, 0.7106), (0.7146, -0.9709, 0.7138), (0.8054, -0.9314, 0.7121), (0.8762, -0.8765, 0.71), (0.6096, -0.9477, 0.8048), (0.7127, -0.9311, 0.8055), (0.7956, -0.8981, 0.7955), (0.8553, -0.8554, 0.7874), (0.9867, -0.6096, 0.7106), (0.9477, -0.6096, 0.8048), (0.8856, -0.6096, 0.8856), (0.9867, -0.7106, 0.6096), (0.9709, -0.7138, 0.7146), (0.9314, -0.7121, 0.8054), (0.8765, -0.71, 0.8762), (0.9477, -0.8048, 0.6096), (0.9311, -0.8055, 0.7127), (0.8981, -0.7955, 0.7956), (0.8554, -0.7874, 0.8553), (0.6096, 0.6096, -1.0), (0.6096, 1.0, -0.6096), (1.0, 0.6096, -0.6096), (0.6096, 0.7106, -0.9867), (0.6096, 0.8048, -0.9477), (0.6096, 0.8856, -0.8856), (0.7106, 0.6096, -0.9867), (0.7138, 0.7146, -0.9709), (0.7121, 0.8054, -0.9314), (0.71, 0.8762, -0.8765), (0.8048, 0.6096, -0.9477), (0.8055, 0.7127, -0.9311), (0.7955, 0.7956, -0.8981), (0.7874, 0.8553, -0.8554), (0.835, 0.835, -0.835), (0.7106, 0.9867, -0.6096), (0.8048, 0.9477, -0.6096), (0.8856, 0.8856, -0.6096), (0.6096, 0.9867, -0.7106), (0.7146, 0.9709, -0.7138), (0.8054, 0.9314, -0.7121), (0.8762, 0.8765, -0.71), (0.6096, 0.9477, -0.8048), (0.7127, 0.9311, -0.8055), (0.7956, 0.8981, -0.7955), (0.8553, 0.8554, -0.7874), (0.9867, 0.6096, -0.7106), (0.9477, 0.6096, -0.8048), (0.8856, 0.6096, -0.8856), (0.9867, 0.7106, -0.6096), (0.9709, 0.7138, -0.7146), (0.9314, 0.7121, -0.8054), (0.8765, 0.71, -0.8762), (0.9477, 0.8048, -0.6096), (0.9311, 0.8055, -0.7127), (0.8981, 0.7955, -0.7956), (0.8554, 0.7874, -0.8553), (0.6096, 0.6096, 1.0), (1.0, 0.6096, 0.6096), (0.6096, 1.0, 0.6096), (0.7106, 0.6096, 0.9867), (0.8048, 0.6096, 0.9477), (0.8856, 0.6096, 0.8856), (0.6096, 0.7106, 0.9867), (0.7146, 0.7138, 0.9709), (0.8054, 0.7121, 0.9314), (0.8762, 0.71, 0.8765), (0.6096, 0.8048, 0.9477), (0.7127, 0.8055, 0.9311), (0.7956, 0.7955, 0.8981), (0.8553, 0.7874, 0.8554), (0.835, 0.835, 0.835), (0.9867, 0.7106, 0.6096), (0.9477, 0.8048, 0.6096), (0.8856, 0.8856, 0.6096), (0.9867, 0.6096, 0.7106), (0.9709, 0.7146, 0.7138), (0.9314, 0.8054, 0.7121), (0.8765, 0.8762, 0.71), (0.9477, 0.6096, 0.8048), (0.9311, 0.7127, 0.8055), (0.8981, 0.7956, 0.7955), (0.8554, 0.8553, 0.7874), (0.6096, 0.9867, 0.7106), (0.6096, 0.9477, 0.8048), (0.6096, 0.8856, 0.8856), (0.7106, 0.9867, 0.6096), (0.7138, 0.9709, 0.7146), (0.7121, 0.9314, 0.8054), (0.71, 0.8765, 0.8762), (0.8048, 0.9477, 0.6096), (0.8055, 0.9311, 0.7127), (0.7955, 0.8981, 0.7956), (0.7874, 0.8554, 0.8553)], [], [(150, 186, 37, 1), (224, 260, 187, 149), (259, 111, 38, 185), (2, 39, 113, 75), (76, 112, 261, 223), (0, 3, 7, 6), (3, 4, 8, 7), (4, 5, 9, 8), (6, 7, 11, 10), (7, 8, 12, 11), (8, 9, 13, 12), (10, 11, 32, 28), (11, 12, 36, 32), (12, 13, 14, 36), (1, 15, 19, 18), (15, 16, 20, 19), (16, 17, 21, 20), (18, 19, 23, 22), (19, 20, 24, 23), (20, 21, 25, 24), (22, 23, 9, 5), (23, 24, 13, 9), (24, 25, 14, 13), (2, 26, 30, 29), (26, 27, 31, 30), (27, 28, 32, 31), (29, 30, 34, 33), (30, 31, 35, 34), (31, 32, 36, 35), (33, 34, 21, 17), (34, 35, 25, 21), (35, 36, 14, 25), (37, 40, 44, 43), (40, 41, 45, 44), (41, 42, 46, 45), (43, 44, 48, 47), (44, 45, 49, 48), (45, 46, 50, 49), (47, 48, 69, 65), (48, 49, 73, 69), (49, 50, 51, 73), (38, 52, 56, 55), (52, 53, 57, 56), (53, 54, 58, 57), (55, 56, 60, 59), (56, 57, 61, 60), (57, 58, 62, 61), (59, 60, 46, 42), (60, 61, 50, 46), (61, 62, 51, 50), (39, 63, 67, 66), (63, 64, 68, 67), (64, 65, 69, 68), (66, 67, 71, 70), (67, 68, 72, 71), (68, 69, 73, 72), (70, 71, 58, 54), (71, 72, 62, 58), (72, 73, 51, 62), (74, 77, 81, 80), (77, 78, 82, 81), (78, 79, 83, 82), (80, 81, 85, 84), (81, 82, 86, 85), (82, 83, 87, 86), (84, 85, 106, 102), (85, 86, 110, 106), (86, 87, 88, 110), (75, 89, 93, 92), (89, 90, 94, 93), (90, 91, 95, 94), (92, 93, 97, 96), (93, 94, 98, 97), (94, 95, 99, 98), (96, 97, 83, 79), (97, 98, 87, 83), (98, 99, 88, 87), (76, 100, 104, 103), (100, 101, 105, 104), (101, 102, 106, 105), (103, 104, 108, 107), (104, 105, 109, 108), (105, 106, 110, 109), (107, 108, 95, 91), (108, 109, 99, 95), (109, 110, 88, 99), (111, 114, 118, 117), (114, 115, 119, 118), (115, 116, 120, 119), (117, 118, 122, 121), (118, 119, 123, 122), (119, 120, 124, 123), (121, 122, 143, 139), (122, 123, 147, 143), (123, 124, 125, 147), (112, 126, 130, 129), (126, 127, 131, 130), (127, 128, 132, 131), (129, 130, 134, 133), (130, 131, 135, 134), (131, 132, 136, 135), (133, 134, 120, 116), (134, 135, 124, 120), (135, 136, 125, 124), (113, 137, 141, 140), (137, 138, 142, 141), (138, 139, 143, 142), (140, 141, 145, 144), (141, 142, 146, 145), (142, 143, 147, 146), (144, 145, 132, 128), (145, 146, 136, 132), (146, 147, 125, 136), (148, 151, 155, 154), (151, 152, 156, 155), (152, 153, 157, 156), (154, 155, 159, 158), (155, 156, 160, 159), (156, 157, 161, 160), (158, 159, 180, 176), (159, 160, 184, 180), (160, 161, 162, 184), (149, 163, 167, 166), (163, 164, 168, 167), (164, 165, 169, 168), (166, 167, 171, 170), (167, 168, 172, 171), (168, 169, 173, 172), (170, 171, 157, 153), (171, 172, 161, 157), (172, 173, 162, 161), (150, 174, 178, 177), (174, 175, 179, 178), (175, 176, 180, 179), (177, 178, 182, 181), (178, 179, 183, 182), (179, 180, 184, 183), (181, 182, 169, 165), (182, 183, 173, 169), (183, 184, 162, 173), (185, 188, 192, 191), (188, 189, 193, 192), (189, 190, 194, 193), (191, 192, 196, 195), (192, 193, 197, 196), (193, 194, 198, 197), (195, 196, 217, 213), (196, 197, 221, 217), (197, 198, 199, 221), (186, 200, 204, 203), (200, 201, 205, 204), (201, 202, 206, 205), (203, 204, 208, 207), (204, 205, 209, 208), (205, 206, 210, 209), (207, 208, 194, 190), (208, 209, 198, 194), (209, 210, 199, 198), (187, 211, 215, 214), (211, 212, 216, 215), (212, 213, 217, 216), (214, 215, 219, 218), (215, 216, 220, 219), (216, 217, 221, 220), (218, 219, 206, 202), (219, 220, 210, 206), (220, 221, 199, 210), (222, 225, 229, 228), (225, 226, 230, 229), (226, 227, 231, 230), (228, 229, 233, 232), (229, 230, 234, 233), (230, 231, 235, 234), (232, 233, 254, 250), (233, 234, 258, 254), (234, 235, 236, 258), (223, 237, 241, 240), (237, 238, 242, 241), (238, 239, 243, 242), (240, 241, 245, 244), (241, 242, 246, 245), (242, 243, 247, 246), (244, 245, 231, 227), (245, 246, 235, 231), (246, 247, 236, 235), (224, 248, 252, 251), (248, 249, 253, 252), (249, 250, 254, 253), (251, 252, 256, 255), (252, 253, 257, 256), (253, 254, 258, 257), (255, 256, 243, 239), (256, 257, 247, 243), (257, 258, 236, 247), (259, 262, 266, 265), (262, 263, 267, 266), (263, 264, 268, 267), (265, 266, 270, 269), (266, 267, 271, 270), (267, 268, 272, 271), (269, 270, 291, 287), (270, 271, 295, 291), (271, 272, 273, 295), (260, 274, 278, 277), (274, 275, 279, 278), (275, 276, 280, 279), (277, 278, 282, 281), (278, 279, 283, 282), (279, 280, 284, 283), (281, 282, 268, 264), (282, 283, 272, 268), (283, 284, 273, 272), (261, 285, 289, 288), (285, 286, 290, 289), (286, 287, 291, 290), (288, 289, 293, 292), (289, 290, 294, 293), (290, 291, 295, 294), (292, 293, 280, 276), (293, 294, 284, 280), (294, 295, 273, 284), (74, 0, 6, 77), (77, 6, 10, 78), (78, 10, 28, 79), (79, 28, 27, 96), (96, 27, 26, 92), (92, 26, 2, 75), (1, 37, 43, 15), (15, 43, 47, 16), (16, 47, 65, 17), (17, 65, 64, 33), (33, 64, 63, 29), (29, 63, 39, 2), (38, 111, 117, 52), (52, 117, 121, 53), (53, 121, 139, 54), (54, 139, 138, 70), (70, 138, 137, 66), (66, 137, 113, 39), (112, 76, 103, 126), (126, 103, 107, 127), (127, 107, 91, 128), (128, 91, 90, 144), (144, 90, 89, 140), (140, 89, 75, 113), (222, 74, 80, 225), (225, 80, 84, 226), (226, 84, 102, 227), (227, 102, 101, 244), (244, 101, 100, 240), (240, 100, 76, 223), (111, 259, 265, 114), (114, 265, 269, 115), (115, 269, 287, 116), (116, 287, 286, 133), (133, 286, 285, 129), (129, 285, 261, 112), (260, 224, 251, 274), (274, 251, 255, 275), (275, 255, 239, 276), (276, 239, 238, 292), (292, 238, 237, 288), (288, 237, 223, 261), (148, 222, 228, 151), (151, 228, 232, 152), (152, 232, 250, 153), (153, 250, 249, 170), (170, 249, 248, 166), (166, 248, 224, 149), (259, 185, 191, 262), (262, 191, 195, 263), (263, 195, 213, 264), (264, 213, 212, 281), (281, 212, 211, 277), (277, 211, 187, 260), (186, 150, 177, 200), (200, 177, 181, 201), (201, 181, 165, 202), (202, 165, 164, 218), (218, 164, 163, 214), (214, 163, 149, 187), (0, 148, 154, 3), (3, 154, 158, 4), (4, 158, 176, 5), (5, 176, 175, 22), (22, 175, 174, 18), (18, 174, 150, 1), (185, 38, 55, 188), (188, 55, 59, 189), (189, 59, 42, 190), (190, 42, 41, 207), (207, 41, 40, 203), (203, 40, 37, 186), (74, 222, 148, 0)])
_uv = me_cube_001.uv_layers.new(name='UVMap')
_uv.uv.foreach_set('vector', [0.4238, 0.7988, 0.5762, 0.7988, 0.5762, 0.9512, 0.4238, 0.9512, 0.4238, 0.5488, 0.5762, 0.5488, 0.5762, 0.7012, 0.4238, 0.7012, 0.6738, 0.5488, 0.8262, 0.5488, 0.8262, 0.7012, 0.6738, 0.7012, 0.4238, 0.0488, 0.5762, 0.0488, 0.5762, 0.2012, 0.4238, 0.2012, 0.4238, 0.2988, 0.5762, 0.2988, 0.5762, 0.4512, 0.4238, 0.4512, 0.1738, 0.7012, 0.1738, 0.7138, 0.1608, 0.7143, 0.1612, 0.7012, 0.1738, 0.7138, 0.1738, 0.7256, 0.161, 0.7257, 0.1608, 0.7143, 0.1738, 0.7256, 0.1738, 0.75, 0.1613, 0.75, 0.161, 0.7257, 0.1612, 0.7012, 0.1608, 0.7143, 0.1493, 0.7141, 0.1494, 0.7012, 0.1608, 0.7143, 0.161, 0.7257, 0.1506, 0.7245, 0.1493, 0.7141, 0.161, 0.7257, 0.1613, 0.75, 0.1516, 0.75, 0.1506, 0.7245, 0.1494, 0.7012, 0.1493, 0.7141, 0.125, 0.7137, 0.125, 0.7012, 0.1493, 0.7141, 0.1506, 0.7245, 0.125, 0.7234, 0.125, 0.7137, 0.1506, 0.7245, 0.1516, 0.75, 0.1456, 0.75, 0.125, 0.7234, 0.4238, 0.9512, 0.4238, 0.9638, 0.4108, 0.9643, 0.4112, 0.9512, 0.4238, 0.9638, 0.4238, 0.9756, 0.411, 0.9757, 0.4108, 0.9643, 0.4238, 0.9756, 0.4238, 1.0, 0.4113, 1.0, 0.411, 0.9757, 0.4112, 0.9512, 0.4108, 0.9643, 0.3993, 0.9641, 0.3994, 0.9512, 0.4108, 0.9643, 0.411, 0.9757, 0.4006, 0.9745, 0.3993, 0.9641, 0.411, 0.9757, 0.4113, 1.0, 0.4016, 1.0, 0.4006, 0.9745, 0.3994, 0.9512, 0.3993, 0.9641, 0.375, 0.9637, 0.375, 0.9512, 0.3993, 0.9641, 0.4006, 0.9745, 0.375, 0.9734, 0.375, 0.9637, 0.4006, 0.9745, 0.4016, 1.0, 0.3956, 1.0, 0.375, 0.9734, 0.4238, 0.0488, 0.4112, 0.0488, 0.4107, 0.03578, 0.4238, 0.03618, 0.4112, 0.0488, 0.3994, 0.0488, 0.3993, 0.03599, 0.4107, 0.03578, 0.3994, 0.0488, 0.375, 0.0488, 0.375, 0.03625, 0.3993, 0.03599, 0.4238, 0.03618, 0.4107, 0.03578, 0.4109, 0.02431, 0.4238, 0.0244, 0.4107, 0.03578, 0.3993, 0.03599, 0.4005, 0.02556, 0.4109, 0.02431, 0.3993, 0.03599, 0.375, 0.03625, 0.375, 0.02658, 0.4005, 0.02556, 0.4238, 0.0244, 0.4109, 0.02431, 0.4113, 0.0, 0.4238, 0.0, 0.4109, 0.02431, 0.4005, 0.02556, 0.4016, 0.0, 0.4113, 0.0, 0.4005, 0.02556, 0.375, 0.02658, 0.375, 0.02063, 0.4016, 0.0, 0.5762, 0.9512, 0.5888, 0.9512, 0.5893, 0.9642, 0.5762, 0.9638, 0.5888, 0.9512, 0.6006, 0.9512, 0.6007, 0.964, 0.5893, 0.9642, 0.6006, 0.9512, 0.625, 0.9512, 0.625, 0.9637, 0.6007, 0.964, 0.5762, 0.9638, 0.5893, 0.9642, 0.5891, 0.9757, 0.5762, 0.9756, 0.5893, 0.9642, 0.6007, 0.964, 0.5995, 0.9744, 0.5891, 0.9757, 0.6007, 0.964, 0.625, 0.9637, 0.625, 0.9734, 0.5995, 0.9744, 0.5762, 0.9756, 0.5891, 0.9757, 0.5887, 1.0, 0.5762, 1.0, 0.5891, 0.9757, 0.5995, 0.9744, 0.5984, 1.0, 0.5887, 1.0, 0.5995, 0.9744, 0.625, 0.9734, 0.625, 0.9794, 0.5984, 1.0, 0.8262, 0.7012, 0.8388, 0.7012, 0.8393, 0.7142, 0.8262, 0.7138, 0.8388, 0.7012, 0.8506, 0.7012, 0.8507, 0.714, 0.8393, 0.7142, 0.8506, 0.7012, 0.875, 0.7012, 0.875, 0.7137, 0.8507, 0.714, 0.8262, 0.7138, 0.8393, 0.7142, 0.8391, 0.7257, 0.8262, 0.7256, 0.8393, 0.7142, 0.8507, 0.714, 0.8495, 0.7244, 0.8391, 0.7257, 0.8507, 0.714, 0.875, 0.7137, 0.875, 0.7234, 0.8495, 0.7244, 0.8262, 0.7256, 0.8391, 0.7257, 0.8387, 0.75, 0.8262, 0.75, 0.8391, 0.7257, 0.8495, 0.7244, 0.8484, 0.75, 0.8387, 0.75, 0.8495, 0.7244, 0.875, 0.7234, 0.875, 0.7294, 0.8484, 0.75, 0.5762, 0.0488, 0.5762, 0.03618, 0.5892, 0.03567, 0.5888, 0.0488, 0.5762, 0.03618, 0.5762, 0.0244, 0.589, 0.02432, 0.5892, 0.03567, 0.5762, 0.0244, 0.5762, 0.0, 0.5887, 0.0, 0.589, 0.02432, 0.5888, 0.0488, 0.5892, 0.03567, 0.6007, 0.03592, 0.6006, 0.0488, 0.5892, 0.03567, 0.589, 0.02432, 0.5994, 0.02555, 0.6007, 0.03592, 0.589, 0.02432, 0.5887, 0.0, 0.5984, 0.0, 0.5994, 0.02555, 0.6006, 0.0488, 0.6007, 0.03592, 0.625, 0.03625, 0.625, 0.0488, 0.6007, 0.03592, 0.5994, 0.02555, 0.625, 0.02658, 0.625, 0.03625, 0.5994, 0.02555, 0.5984, 0.0, 0.6044, 0.0, 0.625, 0.02658, 0.1738, 0.5488, 0.1612, 0.5488, 0.1607, 0.5358, 0.1738, 0.5362, 0.1612, 0.5488, 0.1494, 0.5488, 0.1493, 0.536, 0.1607, 0.5358, 0.1494, 0.5488, 0.125, 0.5488, 0.125, 0.5363, 0.1493, 0.536, 0.1738, 0.5362, 0.1607, 0.5358, 0.1609, 0.5243, 0.1738, 0.5244, 0.1607, 0.5358, 0.1493, 0.536, 0.1505, 0.5256, 0.1609, 0.5243, 0.1493, 0.536, 0.125, 0.5363, 0.125, 0.5266, 0.1505, 0.5256, 0.1738, 0.5244, 0.1609, 0.5243, 0.1613, 0.5, 0.1738, 0.5, 0.1609, 0.5243, 0.1505, 0.5256, 0.1516, 0.5, 0.1613, 0.5, 0.1505, 0.5256, 0.125, 0.5266, 0.125, 0.5206, 0.1516, 0.5, 0.4238, 0.2012, 0.4238, 0.2138, 0.4108, 0.2143, 0.4112, 0.2012, 0.4238, 0.2138, 0.4238, 0.2256, 0.411, 0.2257, 0.4108, 0.2143, 0.4238, 0.2256, 0.4238, 0.25, 0.4113, 0.25, 0.411, 0.2257, 0.4112, 0.2012, 0.4108, 0.2143, 0.3993, 0.2141, 0.3994, 0.2012, 0.4108, 0.2143, 0.411, 0.2257, 0.4006, 0.2245, 0.3993, 0.2141, 0.411, 0.2257, 0.4113, 0.25, 0.4016, 0.25, 0.4006, 0.2245, 0.3994, 0.2012, 0.3993, 0.2141, 0.375, 0.2137, 0.375, 0.2012, 0.3993, 0.2141, 0.4006, 0.2245, 0.375, 0.2234, 0.375, 0.2137, 0.4006, 0.2245, 0.4016, 0.25, 0.3956, 0.25, 0.375, 0.2234, 0.4238, 0.2988, 0.4112, 0.2988, 0.4107, 0.2858, 0.4238, 0.2862, 0.4112, 0.2988, 0.3994, 0.2988, 0.3993, 0.286, 0.4107, 0.2858, 0.3994, 0.2988, 0.375, 0.2988, 0.375, 0.2863, 0.3993, 0.286, 0.4238, 0.2862, 0.4107, 0.2858, 0.4109, 0.2743, 0.4238, 0.2744, 0.4107, 0.2858, 0.3993, 0.286, 0.4005, 0.2756, 0.4109, 0.2743, 0.3993, 0.286, 0.375, 0.2863, 0.375, 0.2766, 0.4005, 0.2756, 0.4238, 0.2744, 0.4109, 0.2743, 0.4113, 0.25, 0.4238, 0.25, 0.4109, 0.2743, 0.4005, 0.2756, 0.4016, 0.25, 0.4113, 0.25, 0.4005, 0.2756, 0.375, 0.2766, 0.375, 0.2706, 0.4016, 0.25, 0.8262, 0.5488, 0.8262, 0.5362, 0.8392, 0.5357, 0.8388, 0.5488, 0.8262, 0.5362, 0.8262, 0.5244, 0.839, 0.5243, 0.8392, 0.5357, 0.8262, 0.5244, 0.8262, 0.5, 0.8387, 0.5, 0.839, 0.5243, 0.8388, 0.5488, 0.8392, 0.5357, 0.8507, 0.5359, 0.8506, 0.5488, 0.8392, 0.5357, 0.839, 0.5243, 0.8494, 0.5255, 0.8507, 0.5359, 0.839, 0.5243, 0.8387, 0.5, 0.8484, 0.5, 0.8494, 0.5255, 0.8506, 0.5488, 0.8507, 0.5359, 0.875, 0.5363, 0.875, 0.5488, 0.8507, 0.5359, 0.8494, 0.5255, 0.875, 0.5266, 0.875, 0.5363, 0.8494, 0.5255, 0.8484, 0.5, 0.8544, 0.5, 0.875, 0.5266, 0.5762, 0.2988, 0.5762, 0.2862, 0.5892, 0.2857, 0.5888, 0.2988, 0.5762, 0.2862, 0.5762, 0.2744, 0.589, 0.2743, 0.5892, 0.2857, 0.5762, 0.2744, 0.5762, 0.25, 0.5887, 0.25, 0.589, 0.2743, 0.5888, 0.2988, 0.5892, 0.2857, 0.6007, 0.2859, 0.6006, 0.2988, 0.5892, 0.2857, 0.589, 0.2743, 0.5994, 0.2755, 0.6007, 0.2859, 0.589, 0.2743, 0.5887, 0.25, 0.5984, 0.25, 0.5994, 0.2755, 0.6006, 0.2988, 0.6007, 0.2859, 0.625, 0.2863, 0.625, 0.2988, 0.6007, 0.2859, 0.5994, 0.2755, 0.625, 0.2766, 0.625, 0.2863, 0.5994, 0.2755, 0.5984, 0.25, 0.6044, 0.25, 0.625, 0.2766, 0.5762, 0.2012, 0.5888, 0.2012, 0.5893, 0.2142, 0.5762, 0.2138, 0.5888, 0.2012, 0.6006, 0.2012, 0.6007, 0.214, 0.5893, 0.2142, 0.6006, 0.2012, 0.625, 0.2012, 0.625, 0.2137, 0.6007, 0.214, 0.5762, 0.2138, 0.5893, 0.2142, 0.5891, 0.2257, 0.5762, 0.2256, 0.5893, 0.2142, 0.6007, 0.214, 0.5995, 0.2244, 0.5891, 0.2257, 0.6007, 0.214, 0.625, 0.2137, 0.625, 0.2234, 0.5995, 0.2244, 0.5762, 0.2256, 0.5891, 0.2257, 0.5887, 0.25, 0.5762, 0.25, 0.5891, 0.2257, 0.5995, 0.2244, 0.5984, 0.25, 0.5887, 0.25, 0.5995, 0.2244, 0.625, 0.2234, 0.625, 0.2294, 0.5984, 0.25, 0.3262, 0.7012, 0.3388, 0.7012, 0.3393, 0.7142, 0.3262, 0.7138, 0.3388, 0.7012, 0.3506, 0.7012, 0.3507, 0.714, 0.3393, 0.7142, 0.3506, 0.7012, 0.375, 0.7012, 0.375, 0.7137, 0.3507, 0.714, 0.3262, 0.7138, 0.3393, 0.7142, 0.3391, 0.7257, 0.3262, 0.7256, 0.3393, 0.7142, 0.3507, 0.714, 0.3495, 0.7244, 0.3391, 0.7257, 0.3507, 0.714, 0.375, 0.7137, 0.375, 0.7234, 0.3495, 0.7244, 0.3262, 0.7256, 0.3391, 0.7257, 0.3387, 0.75, 0.3262, 0.75, 0.3391, 0.7257, 0.3495, 0.7244, 0.3484, 0.75, 0.3387, 0.75, 0.3495, 0.7244, 0.375, 0.7234, 0.3819, 0.75, 0.3484, 0.75, 0.4238, 0.7012, 0.4238, 0.7138, 0.4108, 0.7143, 0.4112, 0.7012, 0.4238, 0.7138, 0.4238, 0.7256, 0.411, 0.7257, 0.4108, 0.7143, 0.4238, 0.7256, 0.4238, 0.75, 0.4113, 0.75, 0.411, 0.7257, 0.4112, 0.7012, 0.4108, 0.7143, 0.3993, 0.7141, 0.3994, 0.7012, 0.4108, 0.7143, 0.411, 0.7257, 0.4006, 0.7245, 0.3993, 0.7141, 0.411, 0.7257, 0.4113, 0.75, 0.4016, 0.75, 0.4006, 0.7245, 0.3994, 0.7012, 0.3993, 0.7141, 0.375, 0.7137, 0.375, 0.7012, 0.3993, 0.7141, 0.4006, 0.7245, 0.375, 0.7234, 0.375, 0.7137, 0.4006, 0.7245, 0.4016, 0.75, 0.3819, 0.75, 0.375, 0.7234, 0.4238, 0.7988, 0.4112, 0.7988, 0.4107, 0.7858, 0.4238, 0.7862, 0.4112, 0.7988, 0.3994, 0.7988, 0.3993, 0.786, 0.4107, 0.7858, 0.3994, 0.7988, 0.375, 0.7988, 0.375, 0.7863, 0.3993, 0.786, 0.4238, 0.7862, 0.4107, 0.7858, 0.4109, 0.7743, 0.4238, 0.7744, 0.4107, 0.7858, 0.3993, 0.786, 0.4005, 0.7756, 0.4109, 0.7743, 0.3993, 0.786, 0.375, 0.7863, 0.375, 0.7766, 0.4005, 0.7756, 0.4238, 0.7744, 0.4109, 0.7743, 0.4113, 0.75, 0.4238, 0.75, 0.4109, 0.7743, 0.4005, 0.7756, 0.4016, 0.75, 0.4113, 0.75, 0.4005, 0.7756, 0.375, 0.7766, 0.3819, 0.75, 0.4016, 0.75, 0.6738, 0.7012, 0.6738, 0.7138, 0.6608, 0.7143, 0.6612, 0.7012, 0.6738, 0.7138, 0.6738, 0.7256, 0.661, 0.7257, 0.6608, 0.7143, 0.6738, 0.7256, 0.6738, 0.75, 0.6613, 0.75, 0.661, 0.7257, 0.6612, 0.7012, 0.6608, 0.7143, 0.6493, 0.7141, 0.6494, 0.7012, 0.6608, 0.7143, 0.661, 0.7257, 0.6506, 0.7245, 0.6493, 0.7141, 0.661, 0.7257, 0.6613, 0.75, 0.6516, 0.75, 0.6506, 0.7245, 0.6494, 0.7012, 0.6493, 0.7141, 0.625, 0.7137, 0.625, 0.7012, 0.6493, 0.7141, 0.6506, 0.7245, 0.625, 0.7234, 0.625, 0.7137, 0.6506, 0.7245, 0.6516, 0.75, 0.625, 0.7431, 0.625, 0.7234, 0.5762, 0.7988, 0.5762, 0.7862, 0.5892, 0.7857, 0.5888, 0.7988, 0.5762, 0.7862, 0.5762, 0.7744, 0.589, 0.7743, 0.5892, 0.7857, 0.5762, 0.7744, 0.5762, 0.75, 0.5887, 0.75, 0.589, 0.7743, 0.5888, 0.7988, 0.5892, 0.7857, 0.6007, 0.7859, 0.6006, 0.7988, 0.5892, 0.7857, 0.589, 0.7743, 0.5994, 0.7755, 0.6007, 0.7859, 0.589, 0.7743, 0.5887, 0.75, 0.5984, 0.75, 0.5994, 0.7755, 0.6006, 0.7988, 0.6007, 0.7859, 0.625, 0.7863, 0.625, 0.7988, 0.6007, 0.7859, 0.5994, 0.7755, 0.625, 0.7766, 0.625, 0.7863, 0.5994, 0.7755, 0.5984, 0.75, 0.625, 0.7431, 0.625, 0.7766, 0.5762, 0.7012, 0.5888, 0.7012, 0.5893, 0.7142, 0.5762, 0.7138, 0.5888, 0.7012, 0.6006, 0.7012, 0.6007, 0.714, 0.5893, 0.7142, 0.6006, 0.7012, 0.625, 0.7012, 0.625, 0.7137, 0.6007, 0.714, 0.5762, 0.7138, 0.5893, 0.7142, 0.5891, 0.7257, 0.5762, 0.7256, 0.5893, 0.7142, 0.6007, 0.714, 0.5995, 0.7244, 0.5891, 0.7257, 0.6007, 0.714, 0.625, 0.7137, 0.625, 0.7234, 0.5995, 0.7244, 0.5762, 0.7256, 0.5891, 0.7257, 0.5887, 0.75, 0.5762, 0.75, 0.5891, 0.7257, 0.5995, 0.7244, 0.5984, 0.75, 0.5887, 0.75, 0.5995, 0.7244, 0.625, 0.7234, 0.625, 0.7431, 0.5984, 0.75, 0.3262, 0.5488, 0.3262, 0.5362, 0.3392, 0.5357, 0.3388, 0.5488, 0.3262, 0.5362, 0.3262, 0.5244, 0.339, 0.5243, 0.3392, 0.5357, 0.3262, 0.5244, 0.3262, 0.5, 0.3387, 0.5, 0.339, 0.5243, 0.3388, 0.5488, 0.3392, 0.5357, 0.3507, 0.5359, 0.3506, 0.5488, 0.3392, 0.5357, 0.339, 0.5243, 0.3494, 0.5255, 0.3507, 0.5359, 0.339, 0.5243, 0.3387, 0.5, 0.3484, 0.5, 0.3494, 0.5255, 0.3506, 0.5488, 0.3507, 0.5359, 0.375, 0.5363, 0.375, 0.5488, 0.3507, 0.5359, 0.3494, 0.5255, 0.375, 0.5266, 0.375, 0.5363, 0.3494, 0.5255, 0.3484, 0.5, 0.375, 0.5069, 0.375, 0.5266, 0.4238, 0.4512, 0.4238, 0.4638, 0.4108, 0.4643, 0.4112, 0.4512, 0.4238, 0.4638, 0.4238, 0.4756, 0.411, 0.4757, 0.4108, 0.4643, 0.4238, 0.4756, 0.4238, 0.5, 0.4113, 0.5, 0.411, 0.4757, 0.4112, 0.4512, 0.4108, 0.4643, 0.3993, 0.4641, 0.3994, 0.4512, 0.4108, 0.4643, 0.411, 0.4757, 0.4006, 0.4745, 0.3993, 0.4641, 0.411, 0.4757, 0.4113, 0.5, 0.4016, 0.5, 0.4006, 0.4745, 0.3994, 0.4512, 0.3993, 0.4641, 0.375, 0.4637, 0.375, 0.4512, 0.3993, 0.4641, 0.4006, 0.4745, 0.375, 0.4734, 0.375, 0.4637, 0.4006, 0.4745, 0.4016, 0.5, 0.375, 0.5069, 0.375, 0.4734, 0.4238, 0.5488, 0.4112, 0.5488, 0.4107, 0.5358, 0.4238, 0.5362, 0.4112, 0.5488, 0.3994, 0.5488, 0.3993, 0.536, 0.4107, 0.5358, 0.3994, 0.5488, 0.375, 0.5488, 0.375, 0.5363, 0.3993, 0.536, 0.4238, 0.5362, 0.4107, 0.5358, 0.4109, 0.5243, 0.4238, 0.5244, 0.4107, 0.5358, 0.3993, 0.536, 0.4005, 0.5256, 0.4109, 0.5243, 0.3993, 0.536, 0.375, 0.5363, 0.375, 0.5266, 0.4005, 0.5256, 0.4238, 0.5244, 0.4109, 0.5243, 0.4113, 0.5, 0.4238, 0.5, 0.4109, 0.5243, 0.4005, 0.5256, 0.4016, 0.5, 0.4113, 0.5, 0.4005, 0.5256, 0.375, 0.5266, 0.375, 0.5069, 0.4016, 0.5, 0.6738, 0.5488, 0.6612, 0.5488, 0.6607, 0.5358, 0.6738, 0.5362, 0.6612, 0.5488, 0.6494, 0.5488, 0.6493, 0.536, 0.6607, 0.5358, 0.6494, 0.5488, 0.625, 0.5488, 0.625, 0.5363, 0.6493, 0.536, 0.6738, 0.5362, 0.6607, 0.5358, 0.6609, 0.5243, 0.6738, 0.5244, 0.6607, 0.5358, 0.6493, 0.536, 0.6505, 0.5256, 0.6609, 0.5243, 0.6493, 0.536, 0.625, 0.5363, 0.625, 0.5266, 0.6505, 0.5256, 0.6738, 0.5244, 0.6609, 0.5243, 0.6613, 0.5, 0.6738, 0.5, 0.6609, 0.5243, 0.6505, 0.5256, 0.6516, 0.5, 0.6613, 0.5, 0.6505, 0.5256, 0.625, 0.5266, 0.6181, 0.5, 0.6516, 0.5, 0.5762, 0.5488, 0.5762, 0.5362, 0.5892, 0.5357, 0.5888, 0.5488, 0.5762, 0.5362, 0.5762, 0.5244, 0.589, 0.5243, 0.5892, 0.5357, 0.5762, 0.5244, 0.5762, 0.5, 0.5887, 0.5, 0.589, 0.5243, 0.5888, 0.5488, 0.5892, 0.5357, 0.6007, 0.5359, 0.6006, 0.5488, 0.5892, 0.5357, 0.589, 0.5243, 0.5994, 0.5255, 0.6007, 0.5359, 0.589, 0.5243, 0.5887, 0.5, 0.5984, 0.5, 0.5994, 0.5255, 0.6006, 0.5488, 0.6007, 0.5359, 0.625, 0.5363, 0.625, 0.5488, 0.6007, 0.5359, 0.5994, 0.5255, 0.625, 0.5266, 0.625, 0.5363, 0.5994, 0.5255, 0.5984, 0.5, 0.6181, 0.5, 0.625, 0.5266, 0.5762, 0.4512, 0.5888, 0.4512, 0.5893, 0.4642, 0.5762, 0.4638, 0.5888, 0.4512, 0.6006, 0.4512, 0.6007, 0.464, 0.5893, 0.4642, 0.6006, 0.4512, 0.625, 0.4512, 0.625, 0.4637, 0.6007, 0.464, 0.5762, 0.4638, 0.5893, 0.4642, 0.5891, 0.4757, 0.5762, 0.4756, 0.5893, 0.4642, 0.6007, 0.464, 0.5995, 0.4744, 0.5891, 0.4757, 0.6007, 0.464, 0.625, 0.4637, 0.625, 0.4734, 0.5995, 0.4744, 0.5762, 0.4756, 0.5891, 0.4757, 0.5887, 0.5, 0.5762, 0.5, 0.5891, 0.4757, 0.5995, 0.4744, 0.5984, 0.5, 0.5887, 0.5, 0.5995, 0.4744, 0.625, 0.4734, 0.6181, 0.5, 0.5984, 0.5, 0.1738, 0.5488, 0.1738, 0.7012, 0.1612, 0.7012, 0.1612, 0.5488, 0.1612, 0.5488, 0.1612, 0.7012, 0.1494, 0.7012, 0.1494, 0.5488, 0.1494, 0.5488, 0.1494, 0.7012, 0.125, 0.7012, 0.125, 0.5488, 0.375, 0.2012, 0.375, 0.0488, 0.3994, 0.0488, 0.3994, 0.2012, 0.3994, 0.2012, 0.3994, 0.0488, 0.4112, 0.0488, 0.4112, 0.2012, 0.4112, 0.2012, 0.4112, 0.0488, 0.4238, 0.0488, 0.4238, 0.2012, 0.4238, 0.9512, 0.5762, 0.9512, 0.5762, 0.9638, 0.4238, 0.9638, 0.4238, 0.9638, 0.5762, 0.9638, 0.5762, 0.9756, 0.4238, 0.9756, 0.4238, 0.9756, 0.5762, 0.9756, 0.5762, 1.0, 0.4238, 1.0, 0.4238, 0.0, 0.5762, 0.0, 0.5762, 0.0244, 0.4238, 0.0244, 0.4238, 0.0244, 0.5762, 0.0244, 0.5762, 0.03618, 0.4238, 0.03618, 0.4238, 0.03618, 0.5762, 0.03618, 0.5762, 0.0488, 0.4238, 0.0488, 0.8262, 0.7012, 0.8262, 0.5488, 0.8388, 0.5488, 0.8388, 0.7012, 0.8388, 0.7012, 0.8388, 0.5488, 0.8506, 0.5488, 0.8506, 0.7012, 0.8506, 0.7012, 0.8506, 0.5488, 0.875, 0.5488, 0.875, 0.7012, 0.625, 0.0488, 0.625, 0.2012, 0.6006, 0.2012, 0.6006, 0.0488, 0.6006, 0.0488, 0.6006, 0.2012, 0.5888, 0.2012, 0.5888, 0.0488, 0.5888, 0.0488, 0.5888, 0.2012, 0.5762, 0.2012, 0.5762, 0.0488, 0.5762, 0.2988, 0.4238, 0.2988, 0.4238, 0.2862, 0.5762, 0.2862, 0.5762, 0.2862, 0.4238, 0.2862, 0.4238, 0.2744, 0.5762, 0.2744, 0.5762, 0.2744, 0.4238, 0.2744, 0.4238, 0.25, 0.5762, 0.25, 0.5762, 0.25, 0.4238, 0.25, 0.4238, 0.2256, 0.5762, 0.2256, 0.5762, 0.2256, 0.4238, 0.2256, 0.4238, 0.2138, 0.5762, 0.2138, 0.5762, 0.2138, 0.4238, 0.2138, 0.4238, 0.2012, 0.5762, 0.2012, 0.3262, 0.5488, 0.1738, 0.5488, 0.1738, 0.5362, 0.3262, 0.5362, 0.3262, 0.5362, 0.1738, 0.5362, 0.1738, 0.5244, 0.3262, 0.5244, 0.3262, 0.5244, 0.1738, 0.5244, 0.1738, 0.5, 0.3262, 0.5, 0.375, 0.4512, 0.375, 0.2988, 0.3994, 0.2988, 0.3994, 0.4512, 0.3994, 0.4512, 0.3994, 0.2988, 0.4112, 0.2988, 0.4112, 0.4512, 0.4112, 0.4512, 0.4112, 0.2988, 0.4238, 0.2988, 0.4238, 0.4512, 0.8262, 0.5488, 0.6738, 0.5488, 0.6738, 0.5362, 0.8262, 0.5362, 0.8262, 0.5362, 0.6738, 0.5362, 0.6738, 0.5244, 0.8262, 0.5244, 0.8262, 0.5244, 0.6738, 0.5244, 0.6738, 0.5, 0.8262, 0.5, 0.625, 0.2988, 0.625, 0.4512, 0.6006, 0.4512, 0.6006, 0.2988, 0.6006, 0.2988, 0.6006, 0.4512, 0.5888, 0.4512, 0.5888, 0.2988, 0.5888, 0.2988, 0.5888, 0.4512, 0.5762, 0.4512, 0.5762, 0.2988, 0.5762, 0.5488, 0.4238, 0.5488, 0.4238, 0.5362, 0.5762, 0.5362, 0.5762, 0.5362, 0.4238, 0.5362, 0.4238, 0.5244, 0.5762, 0.5244, 0.5762, 0.5244, 0.4238, 0.5244, 0.4238, 0.5, 0.5762, 0.5, 0.5762, 0.5, 0.4238, 0.5, 0.4238, 0.4756, 0.5762, 0.4756, 0.5762, 0.4756, 0.4238, 0.4756, 0.4238, 0.4638, 0.5762, 0.4638, 0.5762, 0.4638, 0.4238, 0.4638, 0.4238, 0.4512, 0.5762, 0.4512, 0.3262, 0.7012, 0.3262, 0.5488, 0.3388, 0.5488, 0.3388, 0.7012, 0.3388, 0.7012, 0.3388, 0.5488, 0.3506, 0.5488, 0.3506, 0.7012, 0.3506, 0.7012, 0.3506, 0.5488, 0.375, 0.5488, 0.375, 0.7012, 0.375, 0.7012, 0.375, 0.5488, 0.3994, 0.5488, 0.3994, 0.7012, 0.3994, 0.7012, 0.3994, 0.5488, 0.4112, 0.5488, 0.4112, 0.7012, 0.4112, 0.7012, 0.4112, 0.5488, 0.4238, 0.5488, 0.4238, 0.7012, 0.6738, 0.5488, 0.6738, 0.7012, 0.6612, 0.7012, 0.6612, 0.5488, 0.6612, 0.5488, 0.6612, 0.7012, 0.6494, 0.7012, 0.6494, 0.5488, 0.6494, 0.5488, 0.6494, 0.7012, 0.625, 0.7012, 0.625, 0.5488, 0.625, 0.5488, 0.625, 0.7012, 0.6006, 0.7012, 0.6006, 0.5488, 0.6006, 0.5488, 0.6006, 0.7012, 0.5888, 0.7012, 0.5888, 0.5488, 0.5888, 0.5488, 0.5888, 0.7012, 0.5762, 0.7012, 0.5762, 0.5488, 0.5762, 0.7988, 0.4238, 0.7988, 0.4238, 0.7862, 0.5762, 0.7862, 0.5762, 0.7862, 0.4238, 0.7862, 0.4238, 0.7744, 0.5762, 0.7744, 0.5762, 0.7744, 0.4238, 0.7744, 0.4238, 0.75, 0.5762, 0.75, 0.5762, 0.75, 0.4238, 0.75, 0.4238, 0.7256, 0.5762, 0.7256, 0.5762, 0.7256, 0.4238, 0.7256, 0.4238, 0.7138, 0.5762, 0.7138, 0.5762, 0.7138, 0.4238, 0.7138, 0.4238, 0.7012, 0.5762, 0.7012, 0.1738, 0.7012, 0.3262, 0.7012, 0.3262, 0.7138, 0.1738, 0.7138, 0.1738, 0.7138, 0.3262, 0.7138, 0.3262, 0.7256, 0.1738, 0.7256, 0.1738, 0.7256, 0.3262, 0.7256, 0.3262, 0.75, 0.1738, 0.75, 0.375, 0.9512, 0.375, 0.7988, 0.3994, 0.7988, 0.3994, 0.9512, 0.3994, 0.9512, 0.3994, 0.7988, 0.4112, 0.7988, 0.4112, 0.9512, 0.4112, 0.9512, 0.4112, 0.7988, 0.4238, 0.7988, 0.4238, 0.9512, 0.6738, 0.7012, 0.8262, 0.7012, 0.8262, 0.7138, 0.6738, 0.7138, 0.6738, 0.7138, 0.8262, 0.7138, 0.8262, 0.7256, 0.6738, 0.7256, 0.6738, 0.7256, 0.8262, 0.7256, 0.8262, 0.75, 0.6738, 0.75, 0.625, 0.7988, 0.625, 0.9512, 0.6006, 0.9512, 0.6006, 0.7988, 0.6006, 0.7988, 0.6006, 0.9512, 0.5888, 0.9512, 0.5888, 0.7988, 0.5888, 0.7988, 0.5888, 0.9512, 0.5762, 0.9512, 0.5762, 0.7988, 0.1738, 0.5488, 0.3262, 0.5488, 0.3262, 0.7012, 0.1738, 0.7012])
me_cube_001.update()

# ---- objects
ob_light = bpy.data.objects.new('Light', light_light)
ob_camera = bpy.data.objects.new('Camera', cam_camera)
ob_cube = bpy.data.objects.new('Cube', me_cube)
ob_cube_001 = bpy.data.objects.new('Cube.001', me_cube_001)

# ---- transforms, parenting, visibility, modifiers, constraints
ob_light.location = (4.076, 1.005, 5.904)
ob_light.rotation_euler = (0.6503, 0.05522, 1.866)
ob_light.lock_rotations_4d = False
ob_light.empty_display_type = 'ARROWS'
ob_light.color = (0.0, 0.0, 0.0, 0.0)
ob_light.lineart.crease_threshold = 0.0
ob_camera.location = (6.0, 6.0, 6.0)
ob_camera.rotation_euler = (0.9547, 0.0, 2.356)
ob_camera.lock_rotations_4d = False
ob_camera.empty_display_type = 'ARROWS'
ob_camera.color = (0.0, 0.0, 0.0, 0.0)
ob_camera.display_type = 'WIRE'
ob_camera.lineart.crease_threshold = 0.0
ob_cube.location = (0.0, 0.0, 0.0)
_m = ob_cube.modifiers.new('GeometryNodes', 'NODES')
_m.node_group = ng_geometry_nodes
ob_cube_001.location = (0.0, 2.0, 0.0)

# ---- collection membership
col_collection.objects.link(ob_light)
col_collection.objects.link(ob_camera)
col_collection.objects.link(ob_cube)
col_collection.objects.link(ob_cube_001)

# ---- scene / render settings (as saved in the file)
scene.camera = ob_camera
scene.frame_start = 0; scene.frame_end = 250; scene.frame_set(0)
scene.render.engine = 'BLENDER_EEVEE_NEXT'
scene.render.image_settings.compression = 100
scene.render.fps = 30
scene.cycles.samples = 512
scene.cycles.sampling_pattern = 'TABULATED_SOBOL'
scene.cycles.adaptive_threshold = 1.0
scene.eevee.ray_tracing_options.trace_max_roughness = 0.0
scene.eevee.use_raytracing = True
bpy.context.view_layer.update()

